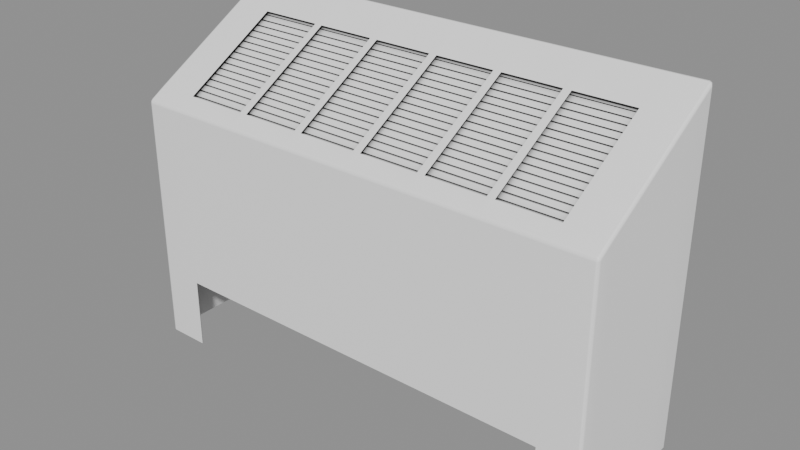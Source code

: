 # Source: Vents_vents_vent21.blend  (saved by Blender 5.2.45; exported with 4.5.12 LTS)
import bpy
from mathutils import Matrix  # noqa: F401  (used for matrix-valued properties, if any)

bpy.ops.wm.read_factory_settings(use_empty=True)
scene = bpy.context.scene
scene.name = 'Scene'

# ---- collections
col_vents_vents_vent21 = bpy.data.collections.new('Vents_vents_vent21'); scene.collection.children.link(col_vents_vents_vent21)

# ---- materials (node trees are filled in below, after node groups)
mat_ao_bake = bpy.data.materials.new('AO-bake')
mat_ao_bake.use_backface_culling_lightprobe_volume = False

# ---- node groups
ng_gltf_settings_001 = bpy.data.node_groups.new('glTF Settings.001', 'ShaderNodeTree')
_s = ng_gltf_settings_001.interface.new_socket(name='Occlusion', in_out='INPUT', socket_type='NodeSocketFloat')
_s.subtype = 'FACTOR'
_s.default_value = 1.0
_s.min_value = 0.0
_s.max_value = 1.0
_N = ng_gltf_settings_001.nodes; _L = ng_gltf_settings_001.links
n0 = _N.new('NodeGroupInput'); n0.name = 'Group Input'; n0.location = (-200, 0)
n1 = _N.new('NodeGroupOutput'); n1.name = 'Group Output'; n1.location = (-2, -8)
n1.is_active_output = True
ng_smooth_by_angle_007 = bpy.data.node_groups.new('Smooth by Angle.007', 'GeometryNodeTree')
_s = ng_smooth_by_angle_007.interface.new_socket(name='Mesh', in_out='OUTPUT', socket_type='NodeSocketGeometry')
_s = ng_smooth_by_angle_007.interface.new_socket(name='Mesh', in_out='INPUT', socket_type='NodeSocketGeometry')
_s = ng_smooth_by_angle_007.interface.new_socket(name='Angle', in_out='INPUT', socket_type='NodeSocketFloat')
_s.subtype = 'ANGLE'
_s.default_value = 0.5236
_s.min_value = 0.0
_s.max_value = 3.142
_s.description = 'Maximum face angle for smooth edges'
_s = ng_smooth_by_angle_007.interface.new_socket(name='Ignore Sharpness', in_out='INPUT', socket_type='NodeSocketBool')
_s.force_non_field = True
ng_smooth_by_angle_007.description = 'Set the sharpness of mesh edges based on the angle between the neighboring faces'
ng_smooth_by_angle_007.is_modifier = True
_N = ng_smooth_by_angle_007.nodes; _L = ng_smooth_by_angle_007.links
n0 = _N.new('GeometryNodeSetShadeSmooth'); n0.name = 'Set Shade Smooth'; n0.location = (120, -80)
n0.domain = 'EDGE'
n1 = _N.new('GeometryNodeSetShadeSmooth'); n1.name = 'Set Shade Smooth.001'; n1.location = (300, -80)
n2 = _N.new('NodeGroupOutput'); n2.name = 'Group Output'; n2.location = (480, -80)
n3 = _N.new('GeometryNodeInputMeshEdgeAngle'); n3.name = 'Edge Angle'; n3.location = (-440, -240)
n4 = _N.new('NodeGroupInput'); n4.name = 'Group Input'; n4.location = (-80, -80)
n5 = _N.new('GeometryNodeInputEdgeSmooth'); n5.name = 'Is Edge Smooth'; n5.location = (-260, -120)
n6 = _N.new('GeometryNodeInputShadeSmooth'); n6.name = 'Is Shade Smooth'; n6.location = (-440, -397)
n7 = _N.new('FunctionNodeCompare'); n7.name = 'Compare'; n7.location = (-260, -260)
n7.operation = 'LESS_EQUAL'
n8 = _N.new('FunctionNodeBooleanMath'); n8.name = 'Boolean Math.001'; n8.location = (-80, -260)
n9 = _N.new('NodeGroupInput'); n9.name = 'Group Input.001'; n9.location = (-440, -329)
n10 = _N.new('NodeGroupInput'); n10.name = 'Group Input.002'; n10.location = (-259, -189)
n11 = _N.new('FunctionNodeBooleanMath'); n11.name = 'Boolean Math'; n11.location = (-80, -149)
n11.operation = 'OR'
n12 = _N.new('FunctionNodeBooleanMath'); n12.name = 'Boolean Math.002'; n12.location = (-260, -380)
n12.operation = 'OR'
n13 = _N.new('NodeGroupInput'); n13.name = 'Group Input.003'; n13.location = (-440, -460)
_L.new(n3.outputs[0], n7.inputs[0])
_L.new(n1.outputs[0], n2.inputs[0])
_L.new(n9.outputs[1], n7.inputs[1])
_L.new(n7.outputs[0], n8.inputs[0])
_L.new(n4.outputs[0], n0.inputs[0])
_L.new(n0.outputs[0], n1.inputs[0])
_L.new(n8.outputs[0], n0.inputs[2])
_L.new(n10.outputs[2], n11.inputs[1])
_L.new(n5.outputs[0], n11.inputs[0])
_L.new(n11.outputs[0], n0.inputs[1])
_L.new(n13.outputs[2], n12.inputs[1])
_L.new(n6.outputs[0], n12.inputs[0])
_L.new(n12.outputs[0], n8.inputs[1])
n2.is_active_output = True

# ---- material node trees
mat_ao_bake.use_nodes = True; mat_ao_bake.node_tree.nodes.clear()
_N = mat_ao_bake.node_tree.nodes; _L = mat_ao_bake.node_tree.links
n0 = _N.new('ShaderNodeOutputMaterial'); n0.name = 'Material Output'; n0.location = (340, 260)
n1 = _N.new('ShaderNodeAmbientOcclusion'); n1.name = 'Ambient Occlusion'; n1.location = (-220, 200)
n1.inputs[1].default_value = 2.0
n2 = _N.new('ShaderNodeBsdfPrincipled'); n2.name = 'Principled BSDF'; n2.location = (60, 260)
n2.distribution = 'GGX'
n2.subsurface_method = 'BURLEY'
n2.inputs[3].default_value = 1.45
n2.inputs[27].default_value = (0.0, 0.0, 0.0, 1.0)
n2.inputs[28].default_value = 1.0
n3 = _N.new('ShaderNodeGroup'); n3.name = 'Group'; n3.location = (800, 260)
n3.width = 208
n3.node_tree = ng_gltf_settings_001
n3.inputs[0].default_value = 1.0
_L.new(n2.outputs[0], n0.inputs[0])
_L.new(n1.outputs[0], n2.inputs[0])
n0.is_active_output = True

# ---- meshes
me_cubo_042 = bpy.data.meshes.new('Cubo.042')
me_cubo_042.from_pydata([(0.3838, -1.15e-07, 0.54), (0.3838, -0.2415, 0.3986), (-0.3838, -1.15e-07, 0.54), (-0.3838, -0.2415, 0.3986), (-0.3137, -0.2415, 0.3986), (-0.3137, -1.15e-07, 0.54), (0.3199, -0.2162, 0.4139), (0.2133, -0.2162, 0.4139), (0.2254, -0.2162, 0.4139), (0.1067, -0.2162, 0.4139), (0.1188, -0.2162, 0.4139), (7.051e-05, -0.2162, 0.4139), (0.0122, -0.2162, 0.4139), (-0.1065, -0.2162, 0.4139), (-0.09441, -0.2162, 0.4139), (-0.2132, -0.2162, 0.4139), (-0.201, -0.2162, 0.4139), (-0.3137, -0.2162, 0.4139), (-0.3838, -0.2162, 0.4139), (0.3838, -0.2162, 0.4139), (0.3199, -0.2415, 0.3986), (0.2133, -0.2415, 0.3986), (0.2254, -0.2415, 0.3986), (0.1067, -0.2415, 0.3986), (0.1188, -0.2415, 0.3986), (7.054e-05, -0.2415, 0.3986), (0.0122, -0.2415, 0.3986), (-0.1065, -0.2415, 0.3986), (-0.09441, -0.2415, 0.3986), (-0.2132, -0.2415, 0.3986), (-0.201, -0.2415, 0.3986), (-0.2132, -1.15e-07, 0.54), (-0.201, -1.15e-07, 0.54), (-0.1065, -1.15e-07, 0.54), (-0.09441, -1.15e-07, 0.54), (7.027e-05, -1.15e-07, 0.54), (0.0122, -1.15e-07, 0.54), (0.1067, -1.15e-07, 0.54), (0.1188, -1.15e-07, 0.54), (0.2133, -1.15e-07, 0.54), (0.2254, -1.15e-07, 0.54), (0.3199, -1.15e-07, 0.54), (-0.3838, -0.05862, 0.5058), (-0.3137, -0.05862, 0.5058), (0.3199, -0.05862, 0.5058), (7.033e-05, -0.05862, 0.5058), (-0.1065, -0.05862, 0.5058), (-0.2132, -0.05862, 0.5058), (0.3838, -0.05861, 0.5058), (0.1067, -0.05862, 0.5058), (0.2133, -0.05862, 0.5058), (-0.201, -0.05862, 0.5058), (-0.09441, -0.05862, 0.5058), (0.0122, -0.05862, 0.5058), (0.1188, -0.05862, 0.5058), (0.2254, -0.05862, 0.5058), (0.3838, -1.15e-07, 0.1111), (0.3838, -0.2415, 0.1111), (-0.3838, -0.2415, 0.1111), (-0.3838, -1.15e-07, 0.1111), (-0.3137, -1.15e-07, 0.1111), (-0.201, -1.15e-07, 0.1111), (-0.2132, -1.15e-07, 0.1111), (-0.09441, -1.15e-07, 0.1111), (-0.1065, -1.15e-07, 0.1111), (0.0122, -1.15e-07, 0.1111), (7.027e-05, -1.15e-07, 0.1111), (0.1188, -1.15e-07, 0.1111), (0.1067, -1.15e-07, 0.1111), (0.2254, -1.15e-07, 0.1111), (0.2133, -1.15e-07, 0.1111), (0.3199, -1.15e-07, 0.1111), (-0.3838, -0.2158, 0.1111), (0.3838, -0.2158, 0.1111), (0.3838, -0.05158, 0.1111), (-0.3838, -0.05158, 0.1111), (-0.3137, -0.2415, 0.1111), (-0.2132, -0.2415, 0.1111), (-0.201, -0.2415, 0.1111), (-0.1065, -0.2415, 0.1111), (-0.09441, -0.2415, 0.1111), (7.053e-05, -0.2415, 0.1111), (0.0122, -0.2415, 0.1111), (0.1067, -0.2415, 0.1111), (0.1188, -0.2415, 0.1111), (0.2133, -0.2415, 0.1111), (0.2254, -0.2415, 0.1111), (0.3199, -0.2415, 0.1111), (0.3199, -0.2415, -0.0009711), (0.3838, -0.05158, -0.0009711), (0.3838, -0.2158, -0.0009711), (0.3199, -1.15e-07, -0.0009711), (0.3838, -0.2415, -0.0009711), (0.3838, -1.15e-07, -0.0009711), (-0.3137, -0.2415, -0.0009712), (-0.3838, -0.05158, -0.0009711), (-0.3838, -0.2158, -0.0009712), (-0.3137, -1.15e-07, -0.0009712), (-0.3838, -1.15e-07, -0.0009711), (-0.3838, -0.2415, -0.0009711)], [], [(1, 19, 6, 20), (73, 19, 1, 57), (75, 42, 2, 59), (42, 43, 5, 2), (59, 2, 5, 60), (60, 5, 31, 62), (43, 47, 31, 5), (55, 44, 41, 40), (54, 50, 39, 38), (53, 49, 37, 36), (52, 45, 35, 34), (51, 46, 33, 32), (69, 40, 41, 71), (67, 38, 39, 70), (65, 36, 37, 68), (63, 34, 35, 66), (61, 32, 33, 64), (51, 32, 31, 47), (52, 34, 33, 46), (53, 36, 35, 45), (54, 38, 37, 49), (55, 40, 39, 50), (6, 19, 48, 44), (44, 48, 0, 41), (22, 8, 7, 21), (24, 10, 9, 23), (26, 12, 11, 25), (28, 14, 13, 27), (30, 16, 15, 29), (30, 27, 13, 16), (28, 25, 11, 14), (26, 23, 9, 12), (24, 21, 7, 10), (22, 20, 6, 8), (4, 29, 15, 17), (3, 4, 17, 18), (58, 3, 18, 72), (74, 48, 19, 73), (56, 0, 48, 74), (41, 0, 56, 71), (8, 55, 50, 7), (10, 54, 49, 9), (12, 53, 45, 11), (14, 52, 46, 13), (16, 51, 47, 15), (18, 17, 43, 42), (72, 18, 42, 75), (4, 3, 58, 76), (40, 69, 70, 39), (38, 67, 68, 37), (36, 65, 66, 35), (34, 63, 64, 33), (32, 61, 62, 31), (29, 4, 76, 77), (30, 29, 77, 78), (27, 30, 78, 79), (28, 27, 79, 80), (25, 28, 80, 81), (26, 25, 81, 82), (23, 26, 82, 83), (24, 23, 83, 84), (21, 24, 84, 85), (22, 21, 85, 86), (20, 22, 86, 87), (1, 20, 87, 57), (71, 56, 93, 91), (73, 57, 92, 90), (57, 87, 88, 92), (74, 73, 90, 89), (56, 74, 89, 93), (58, 72, 96, 99), (72, 75, 95, 96), (59, 60, 97, 98), (75, 59, 98, 95), (76, 58, 99, 94)])
me_cubo_042.polygons.foreach_set('use_smooth', [True] * 75)
_uv = me_cubo_042.uv_layers.new(name='UVMap')
_uv.uv.foreach_set('vector', [0.875, 0.4354, 0.875, 0.625, 0.8031, 0.625, 0.8031, 0.4354, 0.4989, 0.1621, 0.625, 0.125, 0.614, 0.2844, 0.4913, 0.2905, 0.5, 0.6875, 0.625, 0.6875, 0.6351, 0.75, 0.5, 0.75, 0.625, 0.6875, 0.75, 0.6875, 0.75, 0.7591, 0.6351, 0.75, 0.5, 0.75, 0.6351, 0.75, 0.6351, 0.875, 0.5, 0.875, 0.5, 0.875, 0.6351, 0.875, 0.6351, 0.8834, 0.5, 0.8834, 0.75, 0.6875, 0.7584, 0.6875, 0.7584, 0.7591, 0.75, 0.7591, 0.7952, 0.6875, 0.8031, 0.6875, 0.8031, 0.7591, 0.7952, 0.7591, 0.7862, 0.6875, 0.7941, 0.6875, 0.7941, 0.7591, 0.7862, 0.7591, 0.7773, 0.6875, 0.7852, 0.6875, 0.7852, 0.7591, 0.7773, 0.7591, 0.7684, 0.6875, 0.7763, 0.6875, 0.7763, 0.7591, 0.7684, 0.7591, 0.7594, 0.6875, 0.7673, 0.6875, 0.7673, 0.7591, 0.7594, 0.7591, 0.5, 0.9202, 0.6351, 0.9202, 0.6351, 0.9281, 0.5, 0.9281, 0.5, 0.9112, 0.6351, 0.9112, 0.6351, 0.9191, 0.5, 0.9191, 0.5, 0.9023, 0.6351, 0.9023, 0.6351, 0.9102, 0.5, 0.9102, 0.5, 0.8934, 0.6351, 0.8934, 0.6351, 0.9013, 0.5, 0.9013, 0.5, 0.8844, 0.6351, 0.8844, 0.6351, 0.8923, 0.5, 0.8923, 0.7594, 0.6875, 0.7594, 0.7591, 0.7584, 0.7591, 0.7584, 0.6875, 0.7684, 0.6875, 0.7684, 0.7591, 0.7673, 0.7591, 0.7673, 0.6875, 0.7773, 0.6875, 0.7773, 0.7591, 0.7763, 0.7591, 0.7763, 0.6875, 0.7862, 0.6875, 0.7862, 0.7591, 0.7852, 0.7591, 0.7852, 0.6875, 0.7952, 0.6875, 0.7952, 0.7591, 0.7941, 0.7591, 0.7941, 0.6875, 0.8031, 0.625, 0.875, 0.625, 0.875, 0.6875, 0.8031, 0.6875, 0.8031, 0.6875, 0.875, 0.6875, 0.875, 0.7591, 0.8031, 0.7591, 0.7952, 0.4354, 0.7952, 0.625, 0.7941, 0.625, 0.7941, 0.4354, 0.7862, 0.4354, 0.7862, 0.625, 0.7852, 0.625, 0.7852, 0.4354, 0.7773, 0.4354, 0.7773, 0.625, 0.7763, 0.625, 0.7763, 0.4354, 0.7684, 0.4354, 0.7684, 0.625, 0.7673, 0.625, 0.7673, 0.4354, 0.7594, 0.4354, 0.7594, 0.625, 0.7584, 0.625, 0.7584, 0.4354, 0.7594, 0.4354, 0.7673, 0.4354, 0.7673, 0.625, 0.7594, 0.625, 0.7684, 0.4354, 0.7763, 0.4354, 0.7763, 0.625, 0.7684, 0.625, 0.7773, 0.4354, 0.7852, 0.4354, 0.7852, 0.625, 0.7773, 0.625, 0.7862, 0.4354, 0.7941, 0.4354, 0.7941, 0.625, 0.7862, 0.625, 0.7952, 0.4354, 0.8031, 0.4354, 0.8031, 0.625, 0.7952, 0.625, 0.75, 0.4354, 0.7584, 0.4354, 0.7584, 0.625, 0.75, 0.625, 0.614, 0.4656, 0.75, 0.4354, 0.75, 0.625, 0.625, 0.625, 0.4913, 0.4595, 0.614, 0.4656, 0.625, 0.625, 0.4989, 0.5879, 0.5, 0.0625, 0.625, 0.0625, 0.625, 0.125, 0.4989, 0.1621, 0.5, 0.0, 0.6253, -0.009091, 0.625, 0.0625, 0.5, 0.0625, 0.6351, 0.9281, 0.6351, 1.0, 0.5, 1.0, 0.5, 0.9281, 0.7952, 0.625, 0.7952, 0.6875, 0.7941, 0.6875, 0.7941, 0.625, 0.7862, 0.625, 0.7862, 0.6875, 0.7852, 0.6875, 0.7852, 0.625, 0.7773, 0.625, 0.7773, 0.6875, 0.7763, 0.6875, 0.7763, 0.625, 0.7684, 0.625, 0.7684, 0.6875, 0.7673, 0.6875, 0.7673, 0.625, 0.7594, 0.625, 0.7594, 0.6875, 0.7584, 0.6875, 0.7584, 0.625, 0.625, 0.625, 0.75, 0.625, 0.75, 0.6875, 0.625, 0.6875, 0.4989, 0.5879, 0.625, 0.625, 0.625, 0.6875, 0.5, 0.6875, 0.6014, 0.383, 0.614, 0.4656, 0.4913, 0.4595, 0.4858, 0.422, 0.6351, 0.9202, 0.5, 0.9202, 0.5, 0.9191, 0.6351, 0.9191, 0.6351, 0.9112, 0.5, 0.9112, 0.5, 0.9102, 0.6351, 0.9102, 0.6351, 0.9023, 0.5, 0.9023, 0.5, 0.9013, 0.6351, 0.9013, 0.6351, 0.8934, 0.5, 0.8934, 0.5, 0.8923, 0.6351, 0.8923, 0.6351, 0.8844, 0.5, 0.8844, 0.5, 0.8834, 0.6351, 0.8834, 0.6019, 0.3722, 0.6014, 0.383, 0.4858, 0.422, 0.49, 0.3947, 0.6019, 0.371, 0.6019, 0.3722, 0.49, 0.3947, 0.49, 0.3925, 0.6019, 0.3616, 0.6019, 0.371, 0.49, 0.3925, 0.49, 0.3757, 0.6019, 0.3604, 0.6019, 0.3616, 0.49, 0.3757, 0.49, 0.3735, 0.6019, 0.351, 0.6019, 0.3604, 0.49, 0.3735, 0.49, 0.3567, 0.6019, 0.3498, 0.6019, 0.351, 0.49, 0.3567, 0.49, 0.3545, 0.6019, 0.3404, 0.6019, 0.3498, 0.49, 0.3545, 0.49, 0.3377, 0.6019, 0.3391, 0.6019, 0.3404, 0.49, 0.3377, 0.49, 0.3355, 0.6019, 0.3297, 0.6019, 0.3391, 0.49, 0.3355, 0.49, 0.3187, 0.6019, 0.3285, 0.6019, 0.3297, 0.49, 0.3187, 0.49, 0.3165, 0.6019, 0.3191, 0.6019, 0.3285, 0.49, 0.3165, 0.49, 0.2997, 0.614, 0.2844, 0.6019, 0.3191, 0.49, 0.2997, 0.4913, 0.2905, 0.5, 0.9281, 0.5, 1.0, 0.5, 1.0, 0.5, 0.9281, 0.4989, 0.1621, 0.4913, 0.2905, 0.4913, 0.2905, 0.4989, 0.1621, 0.4913, 0.2905, 0.49, 0.2997, 0.49, 0.2997, 0.4913, 0.2905, 0.5, 0.0625, 0.4989, 0.1621, 0.4989, 0.1621, 0.5, 0.0625, 0.5, 0.0, 0.5, 0.0625, 0.5, 0.0625, 0.5, 0.0, 0.4913, 0.4595, 0.4989, 0.5879, 0.4989, 0.5879, 0.4913, 0.4595, 0.4989, 0.5879, 0.5, 0.6875, 0.5, 0.6875, 0.4989, 0.5879, 0.5, 0.75, 0.5, 0.875, 0.5, 0.875, 0.5, 0.75, 0.5, 0.6875, 0.5, 0.75, 0.5, 0.75, 0.5, 0.6875, 0.4858, 0.422, 0.4913, 0.4595, 0.4913, 0.4595, 0.4858, 0.422])
me_cubo_042.materials.append(mat_ao_bake)
me_cubo_042.update()
me_cubo_043 = bpy.data.meshes.new('Cubo.043')
me_cubo_043.from_pydata([(-0.3173, -0.05857, 0.499), (-0.3173, -0.06634, 0.4944), (0.3305, -0.05857, 0.499), (0.3305, -0.06634, 0.4944), (-0.3173, -0.06865, 0.4931), (-0.3173, -0.07642, 0.4886), (0.3305, -0.06865, 0.4931), (0.3305, -0.07642, 0.4886), (-0.3173, -0.07873, 0.4872), (-0.3173, -0.0865, 0.4827), (0.3305, -0.07873, 0.4872), (0.3305, -0.0865, 0.4827), (-0.3173, -0.08881, 0.4814), (-0.3173, -0.09658, 0.4768), (0.3305, -0.08881, 0.4814), (0.3305, -0.09657, 0.4768), (-0.3173, -0.09889, 0.4755), (-0.3173, -0.1067, 0.471), (0.3305, -0.09889, 0.4755), (0.3305, -0.1067, 0.471), (-0.3173, -0.109, 0.4697), (-0.3173, -0.1167, 0.4651), (0.3305, -0.109, 0.4697), (0.3305, -0.1167, 0.4651), (-0.3173, -0.119, 0.4638), (-0.3173, -0.1268, 0.4593), (0.3305, -0.119, 0.4638), (0.3305, -0.1268, 0.4593), (-0.3173, -0.1291, 0.458), (-0.3173, -0.1369, 0.4534), (0.3305, -0.1291, 0.458), (0.3305, -0.1369, 0.4534), (-0.3173, -0.1392, 0.4521), (-0.3173, -0.147, 0.4476), (0.3305, -0.1392, 0.4521), (0.3305, -0.147, 0.4476), (-0.3173, -0.1493, 0.4462), (-0.3173, -0.157, 0.4417), (0.3305, -0.1493, 0.4462), (0.3305, -0.157, 0.4417), (-0.3173, -0.1594, 0.4404), (-0.3173, -0.1671, 0.4358), (0.3305, -0.1594, 0.4404), (0.3305, -0.1671, 0.4358), (-0.3173, -0.1694, 0.4345), (-0.3173, -0.1772, 0.43), (0.3305, -0.1694, 0.4345), (0.3305, -0.1772, 0.43), (-0.3173, -0.1795, 0.4287), (-0.3173, -0.1873, 0.4241), (0.3305, -0.1795, 0.4287), (0.3305, -0.1873, 0.4241), (-0.3173, -0.1896, 0.4228), (-0.3173, -0.1974, 0.4183), (0.3305, -0.1896, 0.4228), (0.3305, -0.1974, 0.4183), (-0.3173, -0.1997, 0.4169), (-0.3173, -0.2074, 0.4124), (0.3305, -0.1997, 0.4169), (0.3305, -0.2074, 0.4124), (-0.3173, -0.2098, 0.4111), (-0.3173, -0.2175, 0.4065), (0.3305, -0.2098, 0.4111), (0.3305, -0.2175, 0.4065), (-0.3173, -0.04924, 0.5044), (-0.3173, -0.05701, 0.4999), (0.3305, -0.04924, 0.5044), (0.3305, -0.05701, 0.4999)], [], [(0, 1, 3, 2), (4, 5, 7, 6), (8, 9, 11, 10), (12, 13, 15, 14), (16, 17, 19, 18), (20, 21, 23, 22), (24, 25, 27, 26), (28, 29, 31, 30), (32, 33, 35, 34), (36, 37, 39, 38), (40, 41, 43, 42), (44, 45, 47, 46), (48, 49, 51, 50), (52, 53, 55, 54), (56, 57, 59, 58), (60, 61, 63, 62), (64, 65, 67, 66)])
me_cubo_043.polygons.foreach_set('use_smooth', [True] * 17)
_uv = me_cubo_043.uv_layers.new(name='UVMap')
_uv.uv.foreach_set('vector', [0.0, 0.0, 0.0, 0.0, 0.0, 0.0, 0.0, 0.0, 0.0, 0.0, 0.0, 0.0, 0.0, 0.0, 0.0, 0.0, 0.0, 0.0, 0.0, 0.0, 0.0, 0.0, 0.0, 0.0, 0.0, 0.0, 0.0, 0.0, 0.0, 0.0, 0.0, 0.0, 0.0, 0.0, 0.0, 0.0, 0.0, 0.0, 0.0, 0.0, 0.0, 0.0, 0.0, 0.0, 0.0, 0.0, 0.0, 0.0, 0.0, 0.0, 0.0, 0.0, 0.0, 0.0, 0.0, 0.0, 0.0, 0.0, 0.0, 0.0, 0.0, 0.0, 0.0, 0.0, 0.0, 0.0, 0.0, 0.0, 0.0, 0.0, 0.0, 0.0, 0.0, 0.0, 0.0, 0.0, 0.0, 0.0, 0.0, 0.0, 0.0, 0.0, 0.0, 0.0, 0.0, 0.0, 0.0, 0.0, 0.0, 0.0, 0.0, 0.0, 0.0, 0.0, 0.0, 0.0, 0.0, 0.0, 0.0, 0.0, 0.0, 0.0, 0.0, 0.0, 0.0, 0.0, 0.0, 0.0, 0.0, 0.0, 0.0, 0.0, 0.0, 0.0, 0.0, 0.0, 0.0, 0.0, 0.0, 0.0, 0.0, 0.0, 0.0, 0.0, 0.0, 0.0, 0.0, 0.0, 0.0, 0.0, 0.0, 0.0, 0.0, 0.0, 0.0, 0.0])
me_cubo_043.materials.append(mat_ao_bake)
me_cubo_043.update()
me_cubo_001 = bpy.data.meshes.new('Cubo.001')
me_cubo_001.from_pydata([(0.3453, -0.2288, 0.3961), (-0.342, -0.2288, 0.3961), (-0.342, -0.04264, 0.5046), (0.3453, -0.04264, 0.5046)], [], [(1, 0, 3, 2)])
me_cubo_001.polygons.foreach_set('use_smooth', [True] * 1)
_uv = me_cubo_001.uv_layers.new(name='UVMap')
_uv.uv.foreach_set('vector', [0.625, 0.6212, 0.75, 0.6212, 0.75, 0.695, 0.625, 0.695])
me_cubo_001.materials.append(mat_ao_bake)
me_cubo_001.update()

# ---- objects
ob_wall0_vent21 = bpy.data.objects.new('wall0_vent21', me_cubo_042)
ob_wall0_rejillas2 = bpy.data.objects.new('wall0_rejillas2', me_cubo_043)
ob_wall0_black2 = bpy.data.objects.new('wall0_black2', me_cubo_001)

# ---- transforms, parenting, visibility, modifiers, constraints
ob_wall0_vent21.location = (0.0, 0.0, 0.0)
_m = ob_wall0_vent21.modifiers.new('Biselar', 'BEVEL')
_m.width = 0.005
_m.width_pct = 0.005
_m.segments = 2
_m = ob_wall0_vent21.modifiers.new('Solidify', 'SOLIDIFY')
_m.solidify_mode = 'NON_MANIFOLD'
_m.thickness = 0.001
_m = ob_wall0_vent21.modifiers.new('Smooth by Angle', 'NODES')
_m.node_group = ng_smooth_by_angle_007
_m.show_group_selector = False
_m = ob_wall0_vent21.modifiers.new('WeightedNormal', 'WEIGHTED_NORMAL')
ob_wall0_rejillas2.location = (0.0, 0.0, 0.0)
_m = ob_wall0_rejillas2.modifiers.new('Solidify', 'SOLIDIFY')
_m.solidify_mode = 'NON_MANIFOLD'
_m.thickness = 0.001
_m = ob_wall0_rejillas2.modifiers.new('Smooth by Angle', 'NODES')
_m.node_group = ng_smooth_by_angle_007
_m.use_pin_to_last = True
_m.show_group_selector = False
ob_wall0_black2.location = (0.0, 0.0, 0.0)

# ---- collection membership
col_vents_vents_vent21.objects.link(ob_wall0_vent21)
col_vents_vents_vent21.objects.link(ob_wall0_rejillas2)
col_vents_vents_vent21.objects.link(ob_wall0_black2)

# ---- scene / render settings (as saved in the file)
scene.frame_start = 1; scene.frame_end = 250; scene.frame_set(1)
scene.render.engine = 'BLENDER_EEVEE_NEXT'
scene.render.bake_bias = 0.0
scene.render.bake_samples = 0
scene.render.compositor_device = 'GPU'
scene.eevee.use_volume_custom_range = False
scene.eevee.fast_gi_thickness_near = 0.1
scene.eevee.fast_gi_thickness_far = 0.0
scene.eevee.ray_tracing_options.screen_trace_thickness = 0.1
bpy.context.view_layer.update()

# ---- added for rendering (the .blend has no active camera and no usable light): camera, sun + grey world if the file has none
cam_auto = bpy.data.cameras.new('AutoCamera')
cam_auto.lens = 50.0
cam_auto.sensor_width = 36.0
cam_auto.clip_end = 1000.0
ob_auto_camera = bpy.data.objects.new('AutoCamera', cam_auto)
scene.collection.objects.link(ob_auto_camera)
ob_auto_camera.location = (0.896191, -1.19616, 0.985509)
ob_auto_camera.rotation_euler = (1.09748, -7.21219e-08, 0.694738)
scene.camera = ob_auto_camera
light_auto_sun = bpy.data.lights.new('AutoSun', 'SUN')
light_auto_sun.energy = 3.0
light_auto_sun.angle = 0.0523599
ob_auto_sun = bpy.data.objects.new('AutoSun', light_auto_sun)
scene.collection.objects.link(ob_auto_sun)
ob_auto_sun.rotation_euler = (0.872665, 0.174533, 0.523599)
if scene.world is None:
    world_auto = bpy.data.worlds.new('AutoWorld')
    world_auto.color = (0.3, 0.3, 0.3)
    scene.world = world_auto
bpy.context.view_layer.update()
